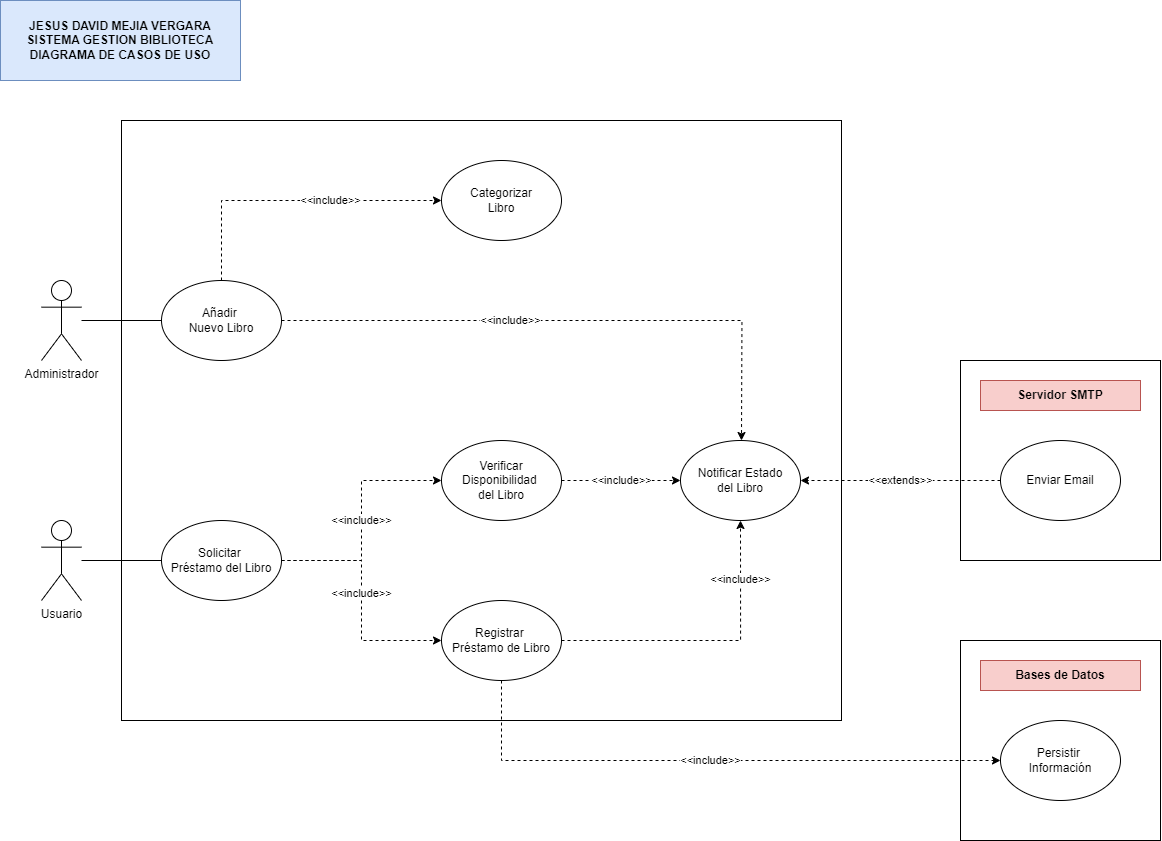

The diagram above was exported from draw.io. Its source (the exported page's mxGraphModel, read from the mxfile embedded in the PNG):
<mxGraphModel dx="1369" dy="1312" grid="1" gridSize="10" guides="1" tooltips="1" connect="1" arrows="1" fold="1" page="1" pageScale="1" pageWidth="827" pageHeight="1169" math="0" shadow="0">
  <root>
    <mxCell id="0" />
    <mxCell id="1" parent="0" />
    <mxCell id="Impb9_GeFVIrH2KdSBLh-29" value="" style="rounded=0;whiteSpace=wrap;html=1;" parent="1" vertex="1">
      <mxGeometry x="960" y="360" width="200" height="200" as="geometry" />
    </mxCell>
    <mxCell id="Impb9_GeFVIrH2KdSBLh-25" value="" style="rounded=0;whiteSpace=wrap;html=1;" parent="1" vertex="1">
      <mxGeometry x="121" y="120" width="720" height="600" as="geometry" />
    </mxCell>
    <mxCell id="Impb9_GeFVIrH2KdSBLh-16" style="rounded=0;orthogonalLoop=1;jettySize=auto;html=1;endArrow=none;endFill=0;" parent="1" source="Impb9_GeFVIrH2KdSBLh-1" target="Impb9_GeFVIrH2KdSBLh-3" edge="1">
      <mxGeometry relative="1" as="geometry" />
    </mxCell>
    <mxCell id="Impb9_GeFVIrH2KdSBLh-1" value="Administrador&lt;div&gt;&lt;br&gt;&lt;/div&gt;" style="shape=umlActor;verticalLabelPosition=bottom;verticalAlign=top;html=1;" parent="1" vertex="1">
      <mxGeometry x="41" y="280" width="40" height="80" as="geometry" />
    </mxCell>
    <mxCell id="Impb9_GeFVIrH2KdSBLh-14" style="edgeStyle=orthogonalEdgeStyle;rounded=0;orthogonalLoop=1;jettySize=auto;html=1;endArrow=none;endFill=0;" parent="1" source="Impb9_GeFVIrH2KdSBLh-2" target="Impb9_GeFVIrH2KdSBLh-4" edge="1">
      <mxGeometry relative="1" as="geometry" />
    </mxCell>
    <mxCell id="Impb9_GeFVIrH2KdSBLh-2" value="&lt;div&gt;Usuario&lt;/div&gt;" style="shape=umlActor;verticalLabelPosition=bottom;verticalAlign=top;html=1;" parent="1" vertex="1">
      <mxGeometry x="41" y="520" width="40" height="80" as="geometry" />
    </mxCell>
    <mxCell id="Impb9_GeFVIrH2KdSBLh-22" value="&amp;lt;&amp;lt;include&amp;gt;&amp;gt;" style="edgeStyle=orthogonalEdgeStyle;rounded=0;orthogonalLoop=1;jettySize=auto;html=1;entryX=0.5;entryY=0;entryDx=0;entryDy=0;dashed=1;" parent="1" source="Impb9_GeFVIrH2KdSBLh-3" edge="1">
      <mxGeometry x="-0.211" relative="1" as="geometry">
        <mxPoint x="741" y="440" as="targetPoint" />
        <mxPoint as="offset" />
      </mxGeometry>
    </mxCell>
    <mxCell id="Impb9_GeFVIrH2KdSBLh-23" value="&amp;lt;&amp;lt;include&amp;gt;&amp;gt;" style="edgeStyle=orthogonalEdgeStyle;rounded=0;orthogonalLoop=1;jettySize=auto;html=1;entryX=0;entryY=0.5;entryDx=0;entryDy=0;dashed=1;" parent="1" source="Impb9_GeFVIrH2KdSBLh-3" target="Impb9_GeFVIrH2KdSBLh-21" edge="1">
      <mxGeometry x="0.26" relative="1" as="geometry">
        <Array as="points">
          <mxPoint x="221" y="200" />
        </Array>
        <mxPoint as="offset" />
      </mxGeometry>
    </mxCell>
    <mxCell id="Impb9_GeFVIrH2KdSBLh-3" value="Añadir&amp;nbsp;&lt;div&gt;Nuevo Libro&lt;/div&gt;" style="ellipse;whiteSpace=wrap;html=1;" parent="1" vertex="1">
      <mxGeometry x="161" y="280" width="120" height="80" as="geometry" />
    </mxCell>
    <mxCell id="Impb9_GeFVIrH2KdSBLh-10" value="&amp;lt;&amp;lt;include&amp;gt;&amp;gt;" style="edgeStyle=orthogonalEdgeStyle;rounded=0;orthogonalLoop=1;jettySize=auto;html=1;entryX=0;entryY=0.5;entryDx=0;entryDy=0;dashed=1;" parent="1" source="Impb9_GeFVIrH2KdSBLh-4" target="Impb9_GeFVIrH2KdSBLh-5" edge="1">
      <mxGeometry relative="1" as="geometry">
        <Array as="points">
          <mxPoint x="361" y="560" />
          <mxPoint x="361" y="480" />
        </Array>
      </mxGeometry>
    </mxCell>
    <mxCell id="Impb9_GeFVIrH2KdSBLh-11" style="edgeStyle=orthogonalEdgeStyle;rounded=0;orthogonalLoop=1;jettySize=auto;html=1;entryX=0;entryY=0.5;entryDx=0;entryDy=0;dashed=1;" parent="1" source="Impb9_GeFVIrH2KdSBLh-4" target="Impb9_GeFVIrH2KdSBLh-6" edge="1">
      <mxGeometry relative="1" as="geometry">
        <Array as="points">
          <mxPoint x="361" y="560" />
          <mxPoint x="361" y="640" />
        </Array>
      </mxGeometry>
    </mxCell>
    <mxCell id="Impb9_GeFVIrH2KdSBLh-13" value="&amp;lt;&amp;lt;include&amp;gt;&amp;gt;" style="edgeLabel;html=1;align=center;verticalAlign=middle;resizable=0;points=[];" parent="Impb9_GeFVIrH2KdSBLh-11" connectable="0" vertex="1">
      <mxGeometry x="-0.0583" y="-1" relative="1" as="geometry">
        <mxPoint as="offset" />
      </mxGeometry>
    </mxCell>
    <mxCell id="Impb9_GeFVIrH2KdSBLh-4" value="Solicitar&amp;nbsp;&lt;div&gt;Préstamo del Libro&lt;/div&gt;" style="ellipse;whiteSpace=wrap;html=1;" parent="1" vertex="1">
      <mxGeometry x="161" y="520" width="120" height="80" as="geometry" />
    </mxCell>
    <mxCell id="Impb9_GeFVIrH2KdSBLh-19" value="&amp;lt;&amp;lt;include&amp;gt;&amp;gt;" style="edgeStyle=orthogonalEdgeStyle;rounded=0;orthogonalLoop=1;jettySize=auto;html=1;entryX=0;entryY=0.5;entryDx=0;entryDy=0;dashed=1;" parent="1" source="Impb9_GeFVIrH2KdSBLh-5" target="Impb9_GeFVIrH2KdSBLh-7" edge="1">
      <mxGeometry relative="1" as="geometry">
        <mxPoint x="690" y="480" as="targetPoint" />
      </mxGeometry>
    </mxCell>
    <mxCell id="Impb9_GeFVIrH2KdSBLh-5" value="Verificar Disponibilidad&amp;nbsp;&lt;div&gt;del Libro&lt;/div&gt;" style="ellipse;whiteSpace=wrap;html=1;" parent="1" vertex="1">
      <mxGeometry x="441" y="440" width="120" height="80" as="geometry" />
    </mxCell>
    <mxCell id="Impb9_GeFVIrH2KdSBLh-20" value="&amp;lt;&amp;lt;include&amp;gt;&amp;gt;" style="edgeStyle=orthogonalEdgeStyle;rounded=0;orthogonalLoop=1;jettySize=auto;html=1;entryX=0.5;entryY=1;entryDx=0;entryDy=0;dashed=1;" parent="1" source="Impb9_GeFVIrH2KdSBLh-6" target="Impb9_GeFVIrH2KdSBLh-7" edge="1">
      <mxGeometry x="0.6" relative="1" as="geometry">
        <mxPoint x="741" y="520" as="targetPoint" />
        <mxPoint as="offset" />
      </mxGeometry>
    </mxCell>
    <mxCell id="Impb9_GeFVIrH2KdSBLh-6" value="Registrar&amp;nbsp;&lt;div&gt;&lt;span style=&quot;background-color: initial;&quot;&gt;Préstamo de Libro&lt;/span&gt;&lt;br&gt;&lt;/div&gt;" style="ellipse;whiteSpace=wrap;html=1;" parent="1" vertex="1">
      <mxGeometry x="441" y="600" width="120" height="80" as="geometry" />
    </mxCell>
    <mxCell id="Impb9_GeFVIrH2KdSBLh-7" value="Notificar Estado&lt;div&gt;del Libro&lt;/div&gt;" style="ellipse;whiteSpace=wrap;html=1;" parent="1" vertex="1">
      <mxGeometry x="680" y="440" width="120" height="80" as="geometry" />
    </mxCell>
    <mxCell id="Impb9_GeFVIrH2KdSBLh-21" value="Categorizar&lt;div&gt;Libro&lt;/div&gt;" style="ellipse;whiteSpace=wrap;html=1;" parent="1" vertex="1">
      <mxGeometry x="441" y="160" width="120" height="80" as="geometry" />
    </mxCell>
    <mxCell id="Impb9_GeFVIrH2KdSBLh-30" value="&amp;lt;&amp;lt;extends&amp;gt;&amp;gt;" style="edgeStyle=orthogonalEdgeStyle;rounded=0;orthogonalLoop=1;jettySize=auto;html=1;dashed=1;" parent="1" source="Impb9_GeFVIrH2KdSBLh-28" target="Impb9_GeFVIrH2KdSBLh-7" edge="1">
      <mxGeometry relative="1" as="geometry" />
    </mxCell>
    <mxCell id="Impb9_GeFVIrH2KdSBLh-28" value="Enviar Email" style="ellipse;whiteSpace=wrap;html=1;" parent="1" vertex="1">
      <mxGeometry x="1000" y="440" width="120" height="80" as="geometry" />
    </mxCell>
    <mxCell id="Impb9_GeFVIrH2KdSBLh-31" value="&lt;b&gt;Servidor SMTP&lt;/b&gt;" style="text;html=1;align=center;verticalAlign=middle;whiteSpace=wrap;rounded=0;fillColor=#f8cecc;strokeColor=#b85450;" parent="1" vertex="1">
      <mxGeometry x="980" y="380" width="160" height="30" as="geometry" />
    </mxCell>
    <mxCell id="Impb9_GeFVIrH2KdSBLh-32" value="" style="rounded=0;whiteSpace=wrap;html=1;" parent="1" vertex="1">
      <mxGeometry x="960" y="640" width="200" height="200" as="geometry" />
    </mxCell>
    <mxCell id="Impb9_GeFVIrH2KdSBLh-33" value="Persistir&amp;nbsp;&lt;div&gt;Información&lt;/div&gt;" style="ellipse;whiteSpace=wrap;html=1;" parent="1" vertex="1">
      <mxGeometry x="1000" y="720" width="120" height="80" as="geometry" />
    </mxCell>
    <mxCell id="Impb9_GeFVIrH2KdSBLh-34" value="&lt;b&gt;Bases de Datos&lt;/b&gt;" style="text;html=1;align=center;verticalAlign=middle;whiteSpace=wrap;rounded=0;fillColor=#f8cecc;strokeColor=#b85450;" parent="1" vertex="1">
      <mxGeometry x="980" y="660" width="160" height="30" as="geometry" />
    </mxCell>
    <mxCell id="Impb9_GeFVIrH2KdSBLh-36" value="&amp;lt;&amp;lt;include&amp;gt;&amp;gt;" style="edgeStyle=orthogonalEdgeStyle;rounded=0;orthogonalLoop=1;jettySize=auto;html=1;entryX=0;entryY=0.5;entryDx=0;entryDy=0;dashed=1;" parent="1" source="Impb9_GeFVIrH2KdSBLh-6" target="Impb9_GeFVIrH2KdSBLh-33" edge="1">
      <mxGeometry relative="1" as="geometry">
        <Array as="points">
          <mxPoint x="501" y="760" />
        </Array>
      </mxGeometry>
    </mxCell>
    <mxCell id="Impb9_GeFVIrH2KdSBLh-38" value="&lt;div&gt;&lt;b style=&quot;background-color: initial;&quot;&gt;JESUS DAVID MEJIA VERGARA&lt;/b&gt;&lt;br&gt;&lt;/div&gt;&lt;div&gt;&lt;b&gt;SISTEMA GESTION BIBLIOTECA&lt;/b&gt;&lt;/div&gt;&lt;div&gt;&lt;b&gt;DIAGRAMA DE CASOS DE USO&lt;/b&gt;&lt;/div&gt;" style="text;html=1;align=center;verticalAlign=middle;whiteSpace=wrap;rounded=0;fillColor=#dae8fc;strokeColor=#6c8ebf;" parent="1" vertex="1">
      <mxGeometry width="240" height="80" as="geometry" />
    </mxCell>
  </root>
</mxGraphModel>